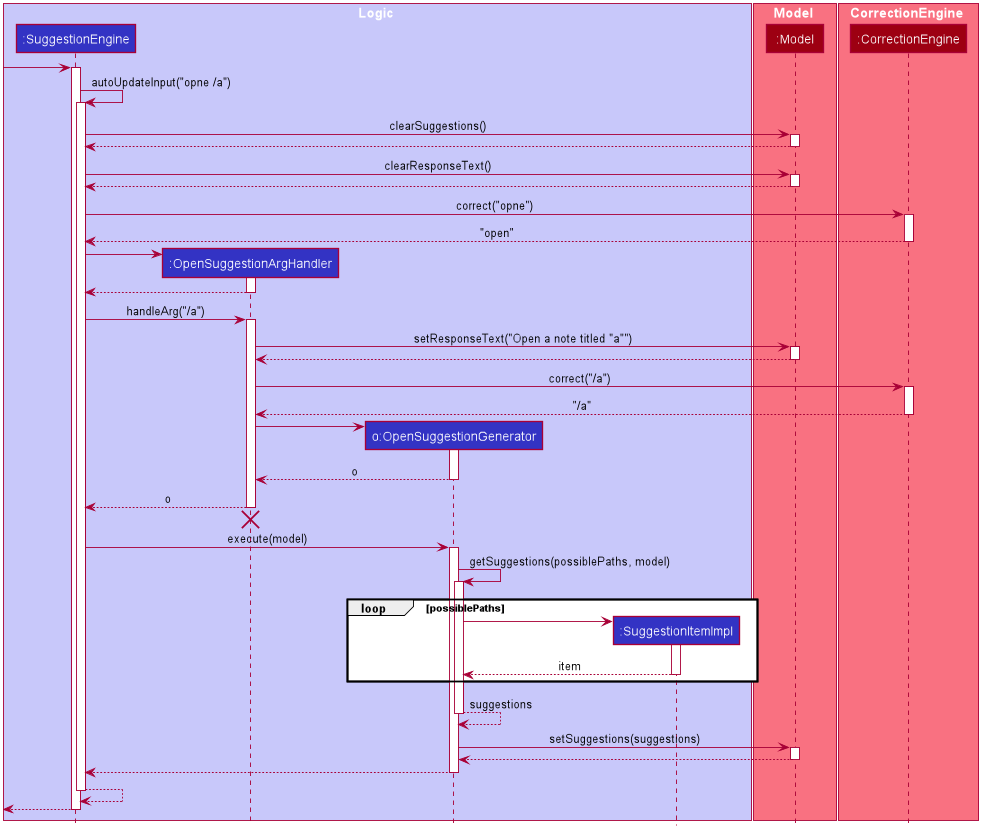

The diagram above was rendered by PlantUML. Its source (embedded in the PNG):
@startuml








skinparam BackgroundColor #FFFFFFF

skinparam Shadowing false

skinparam Class {
    FontColor #FFFFFF
    BorderThickness 1
    BorderColor #FFFFFF
    StereotypeFontColor #FFFFFF
    FontName Arial
}

skinparam Actor {
    BorderColor #000000
    Color #000000
    FontName Arial
}

skinparam Sequence {
    MessageAlign center
    BoxFontSize 15
    BoxPadding 0
    BoxFontColor #FFFFFF
    FontName Arial
}

skinparam Participant {
    FontColor #FFFFFFF
    Padding 20
}

skinparam MinClassWidth 50
skinparam ParticipantPadding 10
skinparam Shadowing false
skinparam DefaultTextAlignment center
skinparam packageStyle Rectangle

hide footbox
hide members
hide circle

box Logic #C8C8FA
participant ":SuggestionEngine" as SuggestionEngine #3333C4
participant ":OpenSuggestionArgHandler" as OpenSuggestionArgHandler #3333C4
participant "o:OpenSuggestionGenerator" as OpenSuggestionGenerator #3333C4
participant ":SuggestionItemImpl" as SuggestionItemImpl #3333C4
end box

box Model #F97181
participant ":Model" as Model #9D0012
end box

box CorrectionEngine #F97181
participant ":CorrectionEngine" as CorrectionEngine #9D0012
end box

[-> SuggestionEngine
activate SuggestionEngine

SuggestionEngine -> SuggestionEngine : autoUpdateInput("opne /a")
activate SuggestionEngine

SuggestionEngine -> Model : clearSuggestions()
activate Model

Model --> SuggestionEngine
deactivate Model

SuggestionEngine -> Model : clearResponseText()
activate Model

Model --> SuggestionEngine
deactivate Model

SuggestionEngine -> CorrectionEngine : correct("opne")
activate CorrectionEngine

CorrectionEngine --> SuggestionEngine : "open"
deactivate CorrectionEngine

create OpenSuggestionArgHandler
SuggestionEngine -> OpenSuggestionArgHandler
activate OpenSuggestionArgHandler

OpenSuggestionArgHandler --> SuggestionEngine
deactivate OpenSuggestionArgHandler

SuggestionEngine -> OpenSuggestionArgHandler : handleArg("/a")
activate OpenSuggestionArgHandler

OpenSuggestionArgHandler -> Model : setResponseText("Open a note titled "a"")
activate Model

Model --> OpenSuggestionArgHandler
deactivate Model

OpenSuggestionArgHandler -> CorrectionEngine : correct("/a")
activate CorrectionEngine

CorrectionEngine --> OpenSuggestionArgHandler : "/a"
deactivate CorrectionEngine

create OpenSuggestionGenerator
OpenSuggestionArgHandler -> OpenSuggestionGenerator
activate OpenSuggestionGenerator

OpenSuggestionGenerator --> OpenSuggestionArgHandler : o
deactivate OpenSuggestionGenerator

OpenSuggestionArgHandler --> SuggestionEngine : o
deactivate OpenSuggestionArgHandler
OpenSuggestionArgHandler -[hidden]-> SuggestionEngine
destroy OpenSuggestionArgHandler

SuggestionEngine -> OpenSuggestionGenerator : execute(model)
activate OpenSuggestionGenerator

OpenSuggestionGenerator -> OpenSuggestionGenerator : getSuggestions(possiblePaths, model)
activate OpenSuggestionGenerator

loop possiblePaths
create SuggestionItemImpl
OpenSuggestionGenerator -> SuggestionItemImpl
activate SuggestionItemImpl

SuggestionItemImpl --> OpenSuggestionGenerator : item
deactivate SuggestionItemImpl
end

OpenSuggestionGenerator --> OpenSuggestionGenerator : suggestions
deactivate OpenSuggestionGenerator

OpenSuggestionGenerator -> Model : setSuggestions(suggestions)
activate Model

Model --> OpenSuggestionGenerator
deactivate Model

OpenSuggestionGenerator --> SuggestionEngine
deactivate OpenSuggestionGenerator

SuggestionEngine --> SuggestionEngine
deactivate SuggestionEngine

[<--SuggestionEngine
deactivate SuggestionEngine
@enduml